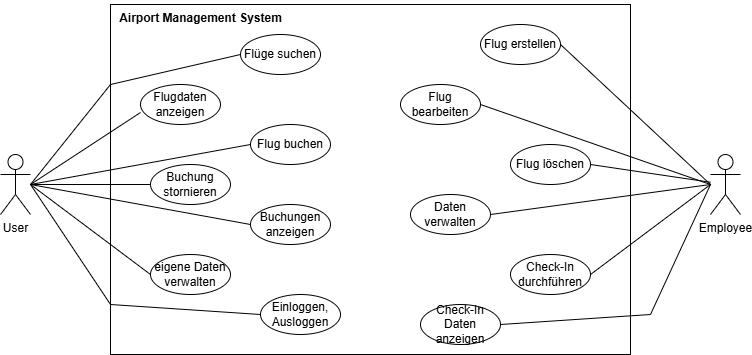

The diagram above was exported from draw.io. Its source (the exported page's mxGraphModel, read from the mxfile embedded in the PNG):
<mxGraphModel dx="1287" dy="713" grid="1" gridSize="10" guides="1" tooltips="1" connect="1" arrows="1" fold="1" page="1" pageScale="1" pageWidth="827" pageHeight="1169" math="0" shadow="0">
  <root>
    <mxCell id="0" />
    <mxCell id="1" parent="0" />
    <mxCell id="EyBHfj6HN1CecsNLRZ9O-1" value="" style="verticalLabelPosition=bottom;verticalAlign=top;html=1;shape=mxgraph.basic.rect;fillColor2=none;strokeWidth=1;size=20;indent=5;" vertex="1" parent="1">
      <mxGeometry x="160" y="120" width="520" height="350" as="geometry" />
    </mxCell>
    <mxCell id="EyBHfj6HN1CecsNLRZ9O-2" value="&lt;font style=&quot;font-size: 12px;&quot;&gt;Airport Management System&lt;/font&gt;" style="text;strokeColor=none;fillColor=none;html=1;fontSize=24;fontStyle=1;verticalAlign=middle;align=center;" vertex="1" parent="1">
      <mxGeometry x="220" y="120" width="60" height="20" as="geometry" />
    </mxCell>
    <mxCell id="EyBHfj6HN1CecsNLRZ9O-3" value="User" style="shape=umlActor;verticalLabelPosition=bottom;verticalAlign=top;html=1;" vertex="1" parent="1">
      <mxGeometry x="50" y="270" width="30" height="60" as="geometry" />
    </mxCell>
    <mxCell id="EyBHfj6HN1CecsNLRZ9O-4" value="Employee" style="shape=umlActor;verticalLabelPosition=bottom;verticalAlign=top;html=1;" vertex="1" parent="1">
      <mxGeometry x="760" y="270" width="30" height="60" as="geometry" />
    </mxCell>
    <mxCell id="EyBHfj6HN1CecsNLRZ9O-5" value="Flugdaten anzeigen" style="ellipse;whiteSpace=wrap;html=1;" vertex="1" parent="1">
      <mxGeometry x="190" y="200" width="80" height="40" as="geometry" />
    </mxCell>
    <mxCell id="EyBHfj6HN1CecsNLRZ9O-6" value="Flug buchen" style="ellipse;whiteSpace=wrap;html=1;" vertex="1" parent="1">
      <mxGeometry x="300" y="240" width="80" height="40" as="geometry" />
    </mxCell>
    <mxCell id="EyBHfj6HN1CecsNLRZ9O-7" value="Buchung stornieren" style="ellipse;whiteSpace=wrap;html=1;" vertex="1" parent="1">
      <mxGeometry x="200" y="280" width="80" height="40" as="geometry" />
    </mxCell>
    <mxCell id="EyBHfj6HN1CecsNLRZ9O-8" value="Buchungen anzeigen" style="ellipse;whiteSpace=wrap;html=1;" vertex="1" parent="1">
      <mxGeometry x="300" y="320" width="80" height="40" as="geometry" />
    </mxCell>
    <mxCell id="EyBHfj6HN1CecsNLRZ9O-9" value="eigene Daten verwalten" style="ellipse;whiteSpace=wrap;html=1;" vertex="1" parent="1">
      <mxGeometry x="200" y="370" width="80" height="40" as="geometry" />
    </mxCell>
    <mxCell id="EyBHfj6HN1CecsNLRZ9O-10" value="Einloggen,&lt;div&gt;Ausloggen&lt;/div&gt;" style="ellipse;whiteSpace=wrap;html=1;" vertex="1" parent="1">
      <mxGeometry x="310" y="410" width="80" height="40" as="geometry" />
    </mxCell>
    <mxCell id="EyBHfj6HN1CecsNLRZ9O-11" value="Flüge suchen" style="ellipse;whiteSpace=wrap;html=1;" vertex="1" parent="1">
      <mxGeometry x="290" y="150" width="80" height="40" as="geometry" />
    </mxCell>
    <mxCell id="EyBHfj6HN1CecsNLRZ9O-12" value="Flug bearbeiten" style="ellipse;whiteSpace=wrap;html=1;" vertex="1" parent="1">
      <mxGeometry x="450" y="200" width="80" height="40" as="geometry" />
    </mxCell>
    <mxCell id="EyBHfj6HN1CecsNLRZ9O-13" value="Flug löschen" style="ellipse;whiteSpace=wrap;html=1;" vertex="1" parent="1">
      <mxGeometry x="560" y="260" width="80" height="40" as="geometry" />
    </mxCell>
    <mxCell id="EyBHfj6HN1CecsNLRZ9O-14" value="Daten verwalten" style="ellipse;whiteSpace=wrap;html=1;" vertex="1" parent="1">
      <mxGeometry x="460" y="310" width="80" height="40" as="geometry" />
    </mxCell>
    <mxCell id="EyBHfj6HN1CecsNLRZ9O-15" value="Check-In durchführen" style="ellipse;whiteSpace=wrap;html=1;" vertex="1" parent="1">
      <mxGeometry x="560" y="370" width="80" height="40" as="geometry" />
    </mxCell>
    <mxCell id="EyBHfj6HN1CecsNLRZ9O-16" value="Check-In Daten anzeigen" style="ellipse;whiteSpace=wrap;html=1;" vertex="1" parent="1">
      <mxGeometry x="470" y="420" width="80" height="40" as="geometry" />
    </mxCell>
    <mxCell id="EyBHfj6HN1CecsNLRZ9O-17" value="Flug erstellen" style="ellipse;whiteSpace=wrap;html=1;" vertex="1" parent="1">
      <mxGeometry x="530" y="140" width="80" height="40" as="geometry" />
    </mxCell>
    <mxCell id="EyBHfj6HN1CecsNLRZ9O-18" value="" style="endArrow=none;html=1;rounded=0;entryX=0;entryY=0.5;entryDx=0;entryDy=0;" edge="1" parent="1" source="EyBHfj6HN1CecsNLRZ9O-3" target="EyBHfj6HN1CecsNLRZ9O-7">
      <mxGeometry relative="1" as="geometry">
        <mxPoint x="330" y="370" as="sourcePoint" />
        <mxPoint x="490" y="370" as="targetPoint" />
      </mxGeometry>
    </mxCell>
    <mxCell id="EyBHfj6HN1CecsNLRZ9O-19" value="" style="endArrow=none;html=1;rounded=0;entryX=0;entryY=0.5;entryDx=0;entryDy=0;" edge="1" parent="1" target="EyBHfj6HN1CecsNLRZ9O-6">
      <mxGeometry relative="1" as="geometry">
        <mxPoint x="80" y="300" as="sourcePoint" />
        <mxPoint x="230" y="300" as="targetPoint" />
      </mxGeometry>
    </mxCell>
    <mxCell id="EyBHfj6HN1CecsNLRZ9O-20" value="" style="endArrow=none;html=1;rounded=0;entryX=0;entryY=0.7;entryDx=0;entryDy=0;entryPerimeter=0;" edge="1" parent="1" target="EyBHfj6HN1CecsNLRZ9O-5">
      <mxGeometry relative="1" as="geometry">
        <mxPoint x="80" y="300" as="sourcePoint" />
        <mxPoint x="510" y="260" as="targetPoint" />
      </mxGeometry>
    </mxCell>
    <mxCell id="EyBHfj6HN1CecsNLRZ9O-21" value="" style="endArrow=none;html=1;rounded=0;entryX=0;entryY=0.5;entryDx=0;entryDy=0;" edge="1" parent="1" target="EyBHfj6HN1CecsNLRZ9O-11">
      <mxGeometry relative="1" as="geometry">
        <mxPoint x="80" y="300" as="sourcePoint" />
        <mxPoint x="360" y="300" as="targetPoint" />
        <Array as="points">
          <mxPoint x="160" y="200" />
        </Array>
      </mxGeometry>
    </mxCell>
    <mxCell id="EyBHfj6HN1CecsNLRZ9O-22" value="" style="endArrow=none;html=1;rounded=0;entryX=0;entryY=0.5;entryDx=0;entryDy=0;" edge="1" parent="1" target="EyBHfj6HN1CecsNLRZ9O-8">
      <mxGeometry relative="1" as="geometry">
        <mxPoint x="80" y="300" as="sourcePoint" />
        <mxPoint x="320" y="410" as="targetPoint" />
      </mxGeometry>
    </mxCell>
    <mxCell id="EyBHfj6HN1CecsNLRZ9O-23" value="" style="endArrow=none;html=1;rounded=0;entryX=0;entryY=0.5;entryDx=0;entryDy=0;" edge="1" parent="1" target="EyBHfj6HN1CecsNLRZ9O-9">
      <mxGeometry relative="1" as="geometry">
        <mxPoint x="80" y="300" as="sourcePoint" />
        <mxPoint x="300" y="300" as="targetPoint" />
      </mxGeometry>
    </mxCell>
    <mxCell id="EyBHfj6HN1CecsNLRZ9O-24" value="" style="endArrow=none;html=1;rounded=0;" edge="1" parent="1">
      <mxGeometry relative="1" as="geometry">
        <mxPoint x="80" y="300" as="sourcePoint" />
        <mxPoint x="310" y="430" as="targetPoint" />
        <Array as="points">
          <mxPoint x="160" y="420" />
        </Array>
      </mxGeometry>
    </mxCell>
    <mxCell id="EyBHfj6HN1CecsNLRZ9O-25" value="" style="endArrow=none;html=1;rounded=0;exitX=1;exitY=0.5;exitDx=0;exitDy=0;" edge="1" parent="1" source="EyBHfj6HN1CecsNLRZ9O-13" target="EyBHfj6HN1CecsNLRZ9O-4">
      <mxGeometry relative="1" as="geometry">
        <mxPoint x="220" y="560" as="sourcePoint" />
        <mxPoint x="440" y="520" as="targetPoint" />
      </mxGeometry>
    </mxCell>
    <mxCell id="EyBHfj6HN1CecsNLRZ9O-26" value="" style="endArrow=none;html=1;rounded=0;entryX=1;entryY=0.5;entryDx=0;entryDy=0;" edge="1" parent="1" target="EyBHfj6HN1CecsNLRZ9O-17">
      <mxGeometry relative="1" as="geometry">
        <mxPoint x="760" y="300" as="sourcePoint" />
        <mxPoint x="860" y="420" as="targetPoint" />
      </mxGeometry>
    </mxCell>
    <mxCell id="EyBHfj6HN1CecsNLRZ9O-27" value="" style="endArrow=none;html=1;rounded=0;exitX=1;exitY=0.5;exitDx=0;exitDy=0;" edge="1" parent="1" source="EyBHfj6HN1CecsNLRZ9O-12">
      <mxGeometry relative="1" as="geometry">
        <mxPoint x="740" y="480" as="sourcePoint" />
        <mxPoint x="760" y="300" as="targetPoint" />
      </mxGeometry>
    </mxCell>
    <mxCell id="EyBHfj6HN1CecsNLRZ9O-28" value="" style="endArrow=none;html=1;rounded=0;exitX=0.731;exitY=0.6;exitDx=0;exitDy=0;exitPerimeter=0;" edge="1" parent="1" source="EyBHfj6HN1CecsNLRZ9O-1">
      <mxGeometry relative="1" as="geometry">
        <mxPoint x="740" y="510" as="sourcePoint" />
        <mxPoint x="760" y="300" as="targetPoint" />
      </mxGeometry>
    </mxCell>
    <mxCell id="EyBHfj6HN1CecsNLRZ9O-29" value="" style="endArrow=none;html=1;rounded=0;exitX=1;exitY=0.5;exitDx=0;exitDy=0;" edge="1" parent="1" source="EyBHfj6HN1CecsNLRZ9O-15">
      <mxGeometry relative="1" as="geometry">
        <mxPoint x="720" y="500" as="sourcePoint" />
        <mxPoint x="760" y="300" as="targetPoint" />
      </mxGeometry>
    </mxCell>
    <mxCell id="EyBHfj6HN1CecsNLRZ9O-30" value="" style="endArrow=none;html=1;rounded=0;exitX=1;exitY=0.5;exitDx=0;exitDy=0;" edge="1" parent="1" source="EyBHfj6HN1CecsNLRZ9O-16">
      <mxGeometry relative="1" as="geometry">
        <mxPoint x="690" y="590" as="sourcePoint" />
        <mxPoint x="760" y="300" as="targetPoint" />
        <Array as="points">
          <mxPoint x="700" y="430" />
        </Array>
      </mxGeometry>
    </mxCell>
  </root>
</mxGraphModel>